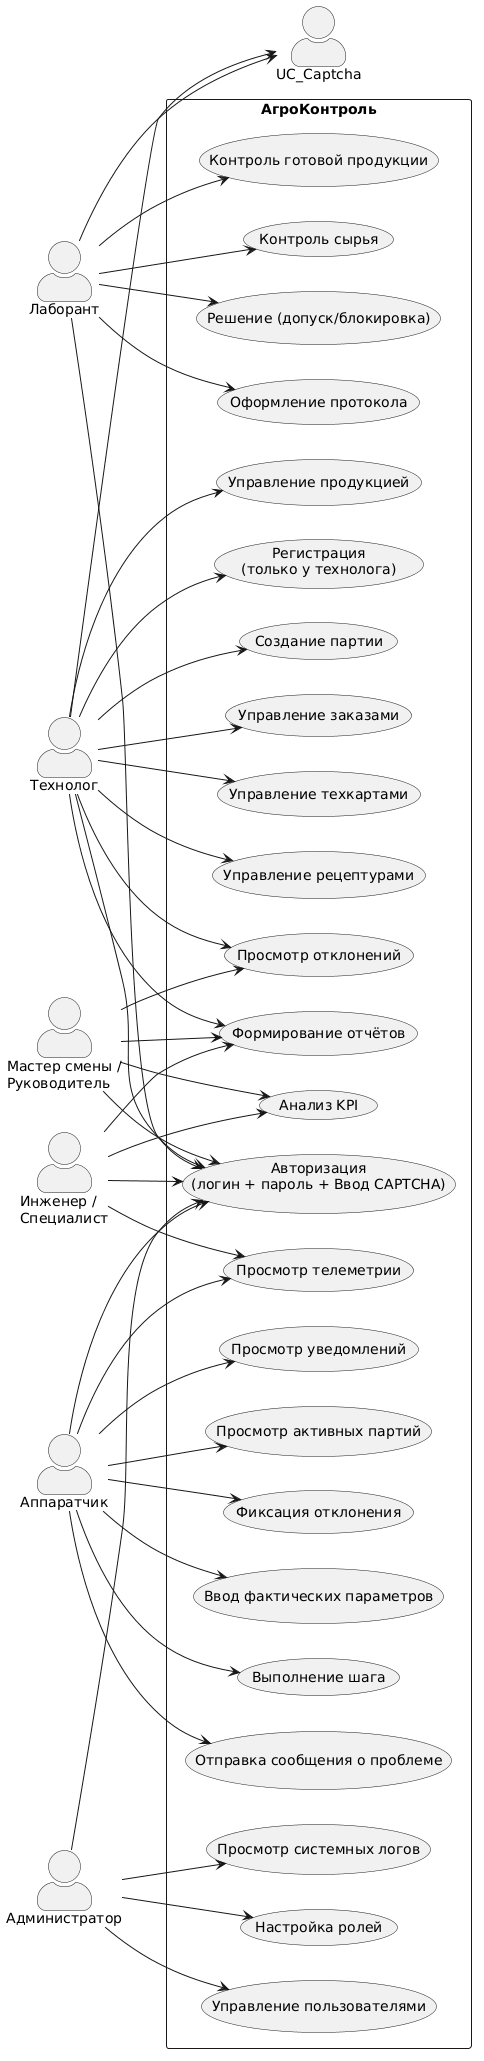

The diagram above was rendered by PlantUML. Its source (embedded in the PNG):
@startuml
left to right direction
skinparam actorStyle awesome

actor "Технолог" as Tech
actor "Лаборант" as Lab
actor "Аппаратчик" as Op
actor "Администратор" as Admin
actor "Мастер смены /\nРуководитель" as Master
actor "Инженер /\nСпециалист" as Engineer

rectangle "АгроКонтроль" {

    usecase "Авторизация\n(логин + пароль + Ввод CAPTCHA)" as UC_Login
    usecase "Регистрация\n(только у технолога)" as UC_Register

    usecase "Управление пользователями" as UC_Users
    usecase "Настройка ролей" as UC_Roles
    usecase "Просмотр системных логов" as UC_Logs

    usecase "Управление продукцией" as UC1
    usecase "Управление рецептурами" as UC2
    usecase "Управление техкартами" as UC3
    usecase "Управление заказами" as UC4
    usecase "Создание партии" as UC5
    usecase "Просмотр отклонений" as UC6
    usecase "Формирование отчётов" as UC7
    usecase "Анализ KPI" as UC_KPI

    usecase "Контроль сырья" as UC8
    usecase "Контроль готовой продукции" as UC9
    usecase "Оформление протокола" as UC10
    usecase "Решение (допуск/блокировка)" as UC11

    usecase "Просмотр активных партий" as UC12
    usecase "Выполнение шага" as UC13
    usecase "Ввод фактических параметров" as UC14
    usecase "Фиксация отклонения" as UC15
    usecase "Просмотр телеметрии" as UC16
    usecase "Просмотр уведомлений" as UC17
    usecase "Отправка сообщения о проблеме" as UC18
}

' ========== ТЕХНОЛОГ ==========
Tech --> UC_Login
Tech --> UC_Captcha
Tech --> UC_Register

Tech --> UC1
Tech --> UC2
Tech --> UC3
Tech --> UC4
Tech --> UC5
Tech --> UC6
Tech --> UC7

' ========== ЛАБОРАНТ ==========
Lab --> UC_Login
Lab --> UC_Captcha

Lab --> UC8
Lab --> UC9
Lab --> UC10
Lab --> UC11

' ========== АППАРАТЧИК ==========
Op --> UC_Login

Op --> UC12
Op --> UC13
Op --> UC14
Op --> UC15
Op --> UC16
Op --> UC17
Op --> UC18

' ========== АДМИНИСТРАТОР ==========
Admin --> UC_Login
Admin --> UC_Users
Admin --> UC_Roles
Admin --> UC_Logs

' ========== МАСТЕР СМЕНЫ / РУКОВОДИТЕЛЬ ==========
Master --> UC_Login
Master --> UC7
Master --> UC_KPI
Master --> UC6

' ========== ИНЖЕНЕР / СПЕЦИАЛИСТ ==========
Engineer --> UC_Login
Engineer --> UC7
Engineer --> UC_KPI
Engineer --> UC16
@enduml